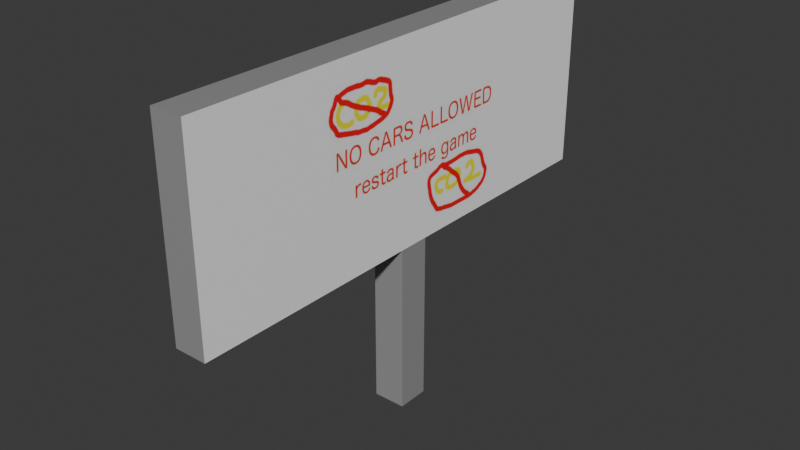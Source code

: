 # Source: PANCARTEA.blend  (saved by Blender 5.2.45; exported with 4.5.12 LTS)
import bpy
from mathutils import Matrix  # noqa: F401  (used for matrix-valued properties, if any)

bpy.ops.wm.read_factory_settings(use_empty=True)
scene = bpy.context.scene
scene.name = 'Scene'

# ---- collections
col_collection = bpy.data.collections.new('Collection'); scene.collection.children.link(col_collection)

# ---- images (referenced by path relative to the original .blend; pixels are not part of the script)
import os
ASSET_DIR = os.environ.get("B2B_ASSET_DIR", "")  # directory of the original .blend (textures are referenced by path, not embedded)
HERE = os.path.dirname(os.path.abspath(__file__))  # packed textures are extracted next to this script under _unpacked/

def load_image(name, relpath, width, height, colorspace="sRGB"):
    """Load a texture the original file referenced (path relative to the .blend, or extracted next to this script)."""
    p = next((c for c in (os.path.join(HERE, relpath), os.path.join(ASSET_DIR, relpath)) if relpath and os.path.exists(c)), "")
    if p:
        img = bpy.data.images.load(p, check_existing=True)
        img.name = name
    else:  # same state as the original file: an image datablock whose file is absent (Cycles renders it pink)
        img = bpy.data.images.new(name, width, height)
        img.source = "FILE"
        img.filepath = "//" + (relpath or name)
    img.colorspace_settings.name = colorspace
    return img
img_nocarsallowed_jpg = load_image('nocarsallowed.jpg', '_unpacked/nocarsallowed.99b5717b.jpg', 1920, 1080, 'sRGB')

# ---- materials (node trees are filled in below, after node groups)
mat_material = bpy.data.materials.new('Material')
mat_material.alpha_threshold = 0.0
mat_material.use_backface_culling_lightprobe_volume = False
mat_material.roughness = 0.5
mat_material.line_color = (0.0, 0.0, 0.0, 1.0)
mat_ecriture = bpy.data.materials.new('ECRITURE')

# ---- material node trees
mat_material.use_nodes = True; mat_material.node_tree.nodes.clear()
_N = mat_material.node_tree.nodes; _L = mat_material.node_tree.links
n0 = _N.new('ShaderNodeOutputMaterial'); n0.name = 'Material Output'; n0.location = (200, 100)
n1 = _N.new('ShaderNodeBsdfPrincipled'); n1.name = 'Principled BSDF'; n1.location = (-200, 100)
n1.inputs[0].default_value = (0.3127, 0.3127, 0.3127, 1.0)
n1.inputs[2].default_value = 0.0
n1.inputs[10].default_value = 0.005
_L.new(n1.outputs[0], n0.inputs[0])
n0.is_active_output = True
mat_ecriture.use_nodes = True; mat_ecriture.node_tree.nodes.clear()
_N = mat_ecriture.node_tree.nodes; _L = mat_ecriture.node_tree.links
n0 = _N.new('ShaderNodeBsdfPrincipled'); n0.name = 'Principled BSDF'; n0.location = (-200, 100)
n0.inputs[10].default_value = 0.005
n1 = _N.new('ShaderNodeOutputMaterial'); n1.name = 'Material Output'; n1.location = (200, 100)
n2 = _N.new('ShaderNodeTexImage'); n2.name = 'Image Texture'; n2.location = (-530, 52)
n2.image = img_nocarsallowed_jpg
_L.new(n0.outputs[0], n1.inputs[0])
_L.new(n2.outputs[0], n0.inputs[0])
n1.is_active_output = True

# ---- world
world_world = bpy.data.worlds.new('World'); scene.world = world_world
world_world.use_nodes = True; world_world.node_tree.nodes.clear()
_N = world_world.node_tree.nodes; _L = world_world.node_tree.links
n0 = _N.new('ShaderNodeOutputWorld'); n0.name = 'World Output'; n0.location = (200, 100)
n1 = _N.new('ShaderNodeBackground'); n1.name = 'Background'; n1.location = (-200, 100)
n1.inputs[0].default_value = (0.05088, 0.05088, 0.05088, 1.0)
_L.new(n1.outputs[0], n0.inputs[0])
n0.is_active_output = True
world_world.color = (0.05088, 0.05088, 0.05088)
world_world.sun_shadow_jitter_overblur = 0.0

# ---- meshes
me_cube = bpy.data.meshes.new('Cube')
me_cube.from_pydata([(1.0, 1.0, 1.0), (1.0, 1.0, 0.01003), (1.0, -1.0, 1.0), (1.0, -1.0, 0.01003), (-1.0, 1.0, 1.0), (-1.0, 1.0, 0.01003), (-1.0, -1.0, 1.0), (-1.0, -1.0, 0.01003), (1.0, -1.0, 2.152), (-1.0, -1.0, 2.152), (1.0, 1.0, 2.152), (-1.0, 1.0, 2.152), (1.0, -15.19, 1.0), (-1.0, -15.19, 1.0), (-1.0, 15.19, 1.0), (1.0, 15.19, 1.0), (1.0, -15.19, 2.152), (-1.0, -15.19, 2.152), (-1.0, 15.19, 2.152), (1.0, 15.19, 2.152)], [], [(2, 0, 10, 8), (3, 2, 6, 7), (7, 6, 4, 5), (5, 1, 3, 7), (1, 0, 2, 3), (5, 4, 0, 1), (10, 11, 9, 8), (10, 0, 15, 19), (4, 11, 18, 14), (4, 6, 9, 11), (15, 14, 18, 19), (13, 12, 16, 17), (8, 9, 17, 16), (0, 4, 14, 15), (9, 6, 13, 17), (2, 8, 16, 12), (6, 2, 12, 13), (11, 10, 19, 18)])
me_cube.polygons.foreach_set('material_index', [1, 0, 0, 0, 0, 0, 0, 1, 0, 0, 0, 0, 0, 0, 0, 1, 0, 0])
_uv = me_cube.uv_layers.new(name='UVMap')
_uv.uv.foreach_set('vector', [0.5019, 0.3713, 0.5333, 0.3713, 0.5333, 0.7092, 0.5019, 0.7092, 0.375, 0.75, 0.625, 0.75, 0.625, 1.0, 0.375, 1.0, 0.375, 0.0, 0.625, 0.0, 0.625, 0.25, 0.375, 0.25, 0.125, 0.5, 0.375, 0.5, 0.375, 0.75, 0.125, 0.75, 0.375, 0.5, 0.625, 0.5, 0.625, 0.75, 0.375, 0.75, 0.375, 0.25, 0.625, 0.25, 0.625, 0.5, 0.375, 0.5, 0.625, 0.5, 0.875, 0.5, 0.875, 0.75, 0.625, 0.75, 0.5333, 0.7092, 0.5333, 0.3713, 0.7556, 0.3713, 0.7556, 0.7092, 0.625, 0.25, 0.625, 0.25, 0.625, 0.25, 0.625, 0.25, 0.625, 0.25, 0.625, 0.0, 0.625, 0.0, 0.625, 0.25, 0.625, 0.5, 0.625, 0.25, 0.625, 0.25, 0.625, 0.5, 0.625, 1.0, 0.625, 0.75, 0.625, 0.75, 0.625, 1.0, 0.625, 0.75, 0.875, 0.75, 0.875, 0.75, 0.625, 0.75, 0.625, 0.5, 0.625, 0.25, 0.625, 0.25, 0.625, 0.5, 0.625, 0.0, 0.625, 0.0, 0.625, 0.0, 0.625, 0.0, 0.5019, 0.3713, 0.5019, 0.7092, 0.2796, 0.7092, 0.2796, 0.3713, 0.625, 1.0, 0.625, 0.75, 0.625, 0.75, 0.625, 1.0, 0.875, 0.5, 0.625, 0.5, 0.625, 0.5, 0.875, 0.5])
me_cube.materials.append(mat_material)
me_cube.materials.append(mat_ecriture)
me_cube.use_mirror_vertex_groups = False
me_cube.update()

# ---- objects
ob_cube = bpy.data.objects.new('Cube', me_cube)

# ---- transforms, parenting, visibility, modifiers, constraints
ob_cube.location = (0.0, 0.0, 0.0)
ob_cube.scale = (0.2053, 0.2053, 2.163)
ob_cube.lock_rotations_4d = False
ob_cube.empty_display_type = 'ARROWS'
ob_cube.lineart.crease_threshold = 0.0

# ---- collection membership
col_collection.objects.link(ob_cube)

# ---- scene / render settings (as saved in the file)
scene.frame_start = 1; scene.frame_end = 250; scene.frame_set(1)
scene.render.engine = 'BLENDER_EEVEE_NEXT'
scene.render.bake_bias = 0.0
scene.render.bake_samples = 0
scene.render.compositor_device = 'GPU'
scene.eevee.use_volume_custom_range = False
scene.eevee.fast_gi_thickness_near = 0.1
scene.eevee.fast_gi_thickness_far = 0.0
scene.eevee.ray_tracing_options.screen_trace_thickness = 0.1
bpy.context.view_layer.update()

# ---- added for rendering (the .blend has no active camera and no usable light): camera, sun
cam_auto = bpy.data.cameras.new('AutoCamera')
cam_auto.lens = 50.0
cam_auto.sensor_width = 36.0
cam_auto.clip_end = 1000.0
ob_auto_camera = bpy.data.objects.new('AutoCamera', cam_auto)
scene.collection.objects.link(ob_auto_camera)
ob_auto_camera.location = (7.19873, -8.63848, 8.09669)
ob_auto_camera.rotation_euler = (1.09748, -7.21219e-08, 0.694738)
scene.camera = ob_auto_camera
light_auto_sun = bpy.data.lights.new('AutoSun', 'SUN')
light_auto_sun.energy = 3.0
light_auto_sun.angle = 0.0523599
ob_auto_sun = bpy.data.objects.new('AutoSun', light_auto_sun)
scene.collection.objects.link(ob_auto_sun)
ob_auto_sun.rotation_euler = (0.872665, 0.174533, 0.523599)
bpy.context.view_layer.update()

